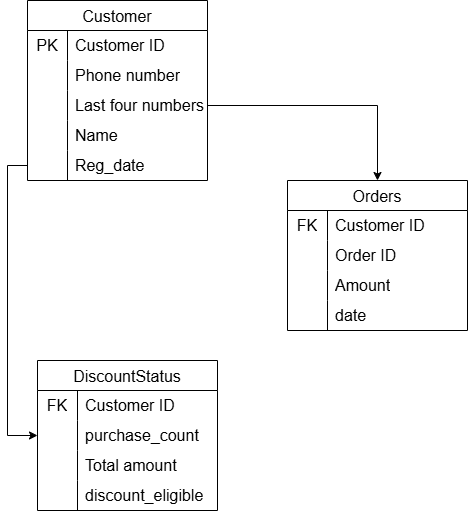

The diagram above was exported from draw.io. Its source (the exported page's mxGraphModel, read from the mxfile embedded in the PNG):
<mxGraphModel dx="2066" dy="1143" grid="1" gridSize="10" guides="1" tooltips="1" connect="1" arrows="1" fold="1" page="1" pageScale="1" pageWidth="827" pageHeight="1169" math="0" shadow="0">
  <root>
    <mxCell id="0" />
    <mxCell id="1" parent="0" />
    <mxCell id="z4wOaq10U4JoIcdZne2m-77" value="Orders" style="shape=table;startSize=30;container=1;collapsible=0;childLayout=tableLayout;fixedRows=1;rowLines=0;fontStyle=0;strokeColor=default;fontSize=16;" vertex="1" parent="1">
      <mxGeometry x="470" y="470" width="180" height="150" as="geometry" />
    </mxCell>
    <mxCell id="z4wOaq10U4JoIcdZne2m-78" value="" style="shape=tableRow;horizontal=0;startSize=0;swimlaneHead=0;swimlaneBody=0;top=0;left=0;bottom=0;right=0;collapsible=0;dropTarget=0;fillColor=none;points=[[0,0.5],[1,0.5]];portConstraint=eastwest;strokeColor=inherit;fontSize=16;" vertex="1" parent="z4wOaq10U4JoIcdZne2m-77">
      <mxGeometry y="30" width="180" height="30" as="geometry" />
    </mxCell>
    <mxCell id="z4wOaq10U4JoIcdZne2m-79" value="FK" style="shape=partialRectangle;html=1;whiteSpace=wrap;connectable=0;fillColor=none;top=0;left=0;bottom=0;right=0;overflow=hidden;pointerEvents=1;strokeColor=inherit;fontSize=16;" vertex="1" parent="z4wOaq10U4JoIcdZne2m-78">
      <mxGeometry width="40" height="30" as="geometry">
        <mxRectangle width="40" height="30" as="alternateBounds" />
      </mxGeometry>
    </mxCell>
    <mxCell id="z4wOaq10U4JoIcdZne2m-80" value="Customer ID" style="shape=partialRectangle;html=1;whiteSpace=wrap;connectable=0;fillColor=none;top=0;left=0;bottom=0;right=0;align=left;spacingLeft=6;overflow=hidden;strokeColor=inherit;fontSize=16;" vertex="1" parent="z4wOaq10U4JoIcdZne2m-78">
      <mxGeometry x="40" width="140" height="30" as="geometry">
        <mxRectangle width="140" height="30" as="alternateBounds" />
      </mxGeometry>
    </mxCell>
    <mxCell id="z4wOaq10U4JoIcdZne2m-81" value="" style="shape=tableRow;horizontal=0;startSize=0;swimlaneHead=0;swimlaneBody=0;top=0;left=0;bottom=0;right=0;collapsible=0;dropTarget=0;fillColor=none;points=[[0,0.5],[1,0.5]];portConstraint=eastwest;strokeColor=inherit;fontSize=16;" vertex="1" parent="z4wOaq10U4JoIcdZne2m-77">
      <mxGeometry y="60" width="180" height="30" as="geometry" />
    </mxCell>
    <mxCell id="z4wOaq10U4JoIcdZne2m-82" value="" style="shape=partialRectangle;html=1;whiteSpace=wrap;connectable=0;fillColor=none;top=0;left=0;bottom=0;right=0;overflow=hidden;strokeColor=inherit;fontSize=16;" vertex="1" parent="z4wOaq10U4JoIcdZne2m-81">
      <mxGeometry width="40" height="30" as="geometry">
        <mxRectangle width="40" height="30" as="alternateBounds" />
      </mxGeometry>
    </mxCell>
    <mxCell id="z4wOaq10U4JoIcdZne2m-83" value="Order ID" style="shape=partialRectangle;html=1;whiteSpace=wrap;connectable=0;fillColor=none;top=0;left=0;bottom=0;right=0;align=left;spacingLeft=6;overflow=hidden;strokeColor=inherit;fontSize=16;" vertex="1" parent="z4wOaq10U4JoIcdZne2m-81">
      <mxGeometry x="40" width="140" height="30" as="geometry">
        <mxRectangle width="140" height="30" as="alternateBounds" />
      </mxGeometry>
    </mxCell>
    <mxCell id="z4wOaq10U4JoIcdZne2m-84" value="" style="shape=tableRow;horizontal=0;startSize=0;swimlaneHead=0;swimlaneBody=0;top=0;left=0;bottom=0;right=0;collapsible=0;dropTarget=0;fillColor=none;points=[[0,0.5],[1,0.5]];portConstraint=eastwest;strokeColor=inherit;fontSize=16;" vertex="1" parent="z4wOaq10U4JoIcdZne2m-77">
      <mxGeometry y="90" width="180" height="30" as="geometry" />
    </mxCell>
    <mxCell id="z4wOaq10U4JoIcdZne2m-85" value="" style="shape=partialRectangle;html=1;whiteSpace=wrap;connectable=0;fillColor=none;top=0;left=0;bottom=0;right=0;overflow=hidden;strokeColor=inherit;fontSize=16;" vertex="1" parent="z4wOaq10U4JoIcdZne2m-84">
      <mxGeometry width="40" height="30" as="geometry">
        <mxRectangle width="40" height="30" as="alternateBounds" />
      </mxGeometry>
    </mxCell>
    <mxCell id="z4wOaq10U4JoIcdZne2m-86" value="Amount" style="shape=partialRectangle;html=1;whiteSpace=wrap;connectable=0;fillColor=none;top=0;left=0;bottom=0;right=0;align=left;spacingLeft=6;overflow=hidden;strokeColor=inherit;fontSize=16;" vertex="1" parent="z4wOaq10U4JoIcdZne2m-84">
      <mxGeometry x="40" width="140" height="30" as="geometry">
        <mxRectangle width="140" height="30" as="alternateBounds" />
      </mxGeometry>
    </mxCell>
    <mxCell id="z4wOaq10U4JoIcdZne2m-90" style="shape=tableRow;horizontal=0;startSize=0;swimlaneHead=0;swimlaneBody=0;top=0;left=0;bottom=0;right=0;collapsible=0;dropTarget=0;fillColor=none;points=[[0,0.5],[1,0.5]];portConstraint=eastwest;strokeColor=inherit;fontSize=16;" vertex="1" parent="z4wOaq10U4JoIcdZne2m-77">
      <mxGeometry y="120" width="180" height="30" as="geometry" />
    </mxCell>
    <mxCell id="z4wOaq10U4JoIcdZne2m-91" style="shape=partialRectangle;html=1;whiteSpace=wrap;connectable=0;fillColor=none;top=0;left=0;bottom=0;right=0;overflow=hidden;strokeColor=inherit;fontSize=16;" vertex="1" parent="z4wOaq10U4JoIcdZne2m-90">
      <mxGeometry width="40" height="30" as="geometry">
        <mxRectangle width="40" height="30" as="alternateBounds" />
      </mxGeometry>
    </mxCell>
    <mxCell id="z4wOaq10U4JoIcdZne2m-92" value="date" style="shape=partialRectangle;html=1;whiteSpace=wrap;connectable=0;fillColor=none;top=0;left=0;bottom=0;right=0;align=left;spacingLeft=6;overflow=hidden;strokeColor=inherit;fontSize=16;" vertex="1" parent="z4wOaq10U4JoIcdZne2m-90">
      <mxGeometry x="40" width="140" height="30" as="geometry">
        <mxRectangle width="140" height="30" as="alternateBounds" />
      </mxGeometry>
    </mxCell>
    <mxCell id="z4wOaq10U4JoIcdZne2m-96" value="Customer" style="shape=table;startSize=30;container=1;collapsible=0;childLayout=tableLayout;fixedRows=1;rowLines=0;fontStyle=0;strokeColor=default;fontSize=16;" vertex="1" parent="1">
      <mxGeometry x="210" y="290" width="180" height="180" as="geometry" />
    </mxCell>
    <mxCell id="z4wOaq10U4JoIcdZne2m-97" value="" style="shape=tableRow;horizontal=0;startSize=0;swimlaneHead=0;swimlaneBody=0;top=0;left=0;bottom=0;right=0;collapsible=0;dropTarget=0;fillColor=none;points=[[0,0.5],[1,0.5]];portConstraint=eastwest;strokeColor=inherit;fontSize=16;" vertex="1" parent="z4wOaq10U4JoIcdZne2m-96">
      <mxGeometry y="30" width="180" height="30" as="geometry" />
    </mxCell>
    <mxCell id="z4wOaq10U4JoIcdZne2m-98" value="PK" style="shape=partialRectangle;html=1;whiteSpace=wrap;connectable=0;fillColor=none;top=0;left=0;bottom=0;right=0;overflow=hidden;pointerEvents=1;strokeColor=inherit;fontSize=16;" vertex="1" parent="z4wOaq10U4JoIcdZne2m-97">
      <mxGeometry width="40" height="30" as="geometry">
        <mxRectangle width="40" height="30" as="alternateBounds" />
      </mxGeometry>
    </mxCell>
    <mxCell id="z4wOaq10U4JoIcdZne2m-99" value="Customer ID" style="shape=partialRectangle;html=1;whiteSpace=wrap;connectable=0;fillColor=none;top=0;left=0;bottom=0;right=0;align=left;spacingLeft=6;overflow=hidden;strokeColor=inherit;fontSize=16;" vertex="1" parent="z4wOaq10U4JoIcdZne2m-97">
      <mxGeometry x="40" width="140" height="30" as="geometry">
        <mxRectangle width="140" height="30" as="alternateBounds" />
      </mxGeometry>
    </mxCell>
    <mxCell id="z4wOaq10U4JoIcdZne2m-100" value="" style="shape=tableRow;horizontal=0;startSize=0;swimlaneHead=0;swimlaneBody=0;top=0;left=0;bottom=0;right=0;collapsible=0;dropTarget=0;fillColor=none;points=[[0,0.5],[1,0.5]];portConstraint=eastwest;strokeColor=inherit;fontSize=16;" vertex="1" parent="z4wOaq10U4JoIcdZne2m-96">
      <mxGeometry y="60" width="180" height="30" as="geometry" />
    </mxCell>
    <mxCell id="z4wOaq10U4JoIcdZne2m-101" value="" style="shape=partialRectangle;html=1;whiteSpace=wrap;connectable=0;fillColor=none;top=0;left=0;bottom=0;right=0;overflow=hidden;strokeColor=inherit;fontSize=16;" vertex="1" parent="z4wOaq10U4JoIcdZne2m-100">
      <mxGeometry width="40" height="30" as="geometry">
        <mxRectangle width="40" height="30" as="alternateBounds" />
      </mxGeometry>
    </mxCell>
    <mxCell id="z4wOaq10U4JoIcdZne2m-102" value="Phone number" style="shape=partialRectangle;html=1;whiteSpace=wrap;connectable=0;fillColor=none;top=0;left=0;bottom=0;right=0;align=left;spacingLeft=6;overflow=hidden;strokeColor=inherit;fontSize=16;" vertex="1" parent="z4wOaq10U4JoIcdZne2m-100">
      <mxGeometry x="40" width="140" height="30" as="geometry">
        <mxRectangle width="140" height="30" as="alternateBounds" />
      </mxGeometry>
    </mxCell>
    <mxCell id="z4wOaq10U4JoIcdZne2m-103" value="" style="shape=tableRow;horizontal=0;startSize=0;swimlaneHead=0;swimlaneBody=0;top=0;left=0;bottom=0;right=0;collapsible=0;dropTarget=0;fillColor=none;points=[[0,0.5],[1,0.5]];portConstraint=eastwest;strokeColor=inherit;fontSize=16;" vertex="1" parent="z4wOaq10U4JoIcdZne2m-96">
      <mxGeometry y="90" width="180" height="30" as="geometry" />
    </mxCell>
    <mxCell id="z4wOaq10U4JoIcdZne2m-104" value="" style="shape=partialRectangle;html=1;whiteSpace=wrap;connectable=0;fillColor=none;top=0;left=0;bottom=0;right=0;overflow=hidden;strokeColor=inherit;fontSize=16;" vertex="1" parent="z4wOaq10U4JoIcdZne2m-103">
      <mxGeometry width="40" height="30" as="geometry">
        <mxRectangle width="40" height="30" as="alternateBounds" />
      </mxGeometry>
    </mxCell>
    <mxCell id="z4wOaq10U4JoIcdZne2m-105" value="Last four numbers" style="shape=partialRectangle;html=1;whiteSpace=wrap;connectable=0;fillColor=none;top=0;left=0;bottom=0;right=0;align=left;spacingLeft=6;overflow=hidden;strokeColor=inherit;fontSize=16;" vertex="1" parent="z4wOaq10U4JoIcdZne2m-103">
      <mxGeometry x="40" width="140" height="30" as="geometry">
        <mxRectangle width="140" height="30" as="alternateBounds" />
      </mxGeometry>
    </mxCell>
    <mxCell id="z4wOaq10U4JoIcdZne2m-106" style="shape=tableRow;horizontal=0;startSize=0;swimlaneHead=0;swimlaneBody=0;top=0;left=0;bottom=0;right=0;collapsible=0;dropTarget=0;fillColor=none;points=[[0,0.5],[1,0.5]];portConstraint=eastwest;strokeColor=inherit;fontSize=16;" vertex="1" parent="z4wOaq10U4JoIcdZne2m-96">
      <mxGeometry y="120" width="180" height="30" as="geometry" />
    </mxCell>
    <mxCell id="z4wOaq10U4JoIcdZne2m-107" style="shape=partialRectangle;html=1;whiteSpace=wrap;connectable=0;fillColor=none;top=0;left=0;bottom=0;right=0;overflow=hidden;strokeColor=inherit;fontSize=16;" vertex="1" parent="z4wOaq10U4JoIcdZne2m-106">
      <mxGeometry width="40" height="30" as="geometry">
        <mxRectangle width="40" height="30" as="alternateBounds" />
      </mxGeometry>
    </mxCell>
    <mxCell id="z4wOaq10U4JoIcdZne2m-108" value="Name" style="shape=partialRectangle;html=1;whiteSpace=wrap;connectable=0;fillColor=none;top=0;left=0;bottom=0;right=0;align=left;spacingLeft=6;overflow=hidden;strokeColor=inherit;fontSize=16;" vertex="1" parent="z4wOaq10U4JoIcdZne2m-106">
      <mxGeometry x="40" width="140" height="30" as="geometry">
        <mxRectangle width="140" height="30" as="alternateBounds" />
      </mxGeometry>
    </mxCell>
    <mxCell id="z4wOaq10U4JoIcdZne2m-109" style="shape=tableRow;horizontal=0;startSize=0;swimlaneHead=0;swimlaneBody=0;top=0;left=0;bottom=0;right=0;collapsible=0;dropTarget=0;fillColor=none;points=[[0,0.5],[1,0.5]];portConstraint=eastwest;strokeColor=inherit;fontSize=16;" vertex="1" parent="z4wOaq10U4JoIcdZne2m-96">
      <mxGeometry y="150" width="180" height="30" as="geometry" />
    </mxCell>
    <mxCell id="z4wOaq10U4JoIcdZne2m-110" style="shape=partialRectangle;html=1;whiteSpace=wrap;connectable=0;fillColor=none;top=0;left=0;bottom=0;right=0;overflow=hidden;strokeColor=inherit;fontSize=16;" vertex="1" parent="z4wOaq10U4JoIcdZne2m-109">
      <mxGeometry width="40" height="30" as="geometry">
        <mxRectangle width="40" height="30" as="alternateBounds" />
      </mxGeometry>
    </mxCell>
    <mxCell id="z4wOaq10U4JoIcdZne2m-111" value="Reg_date" style="shape=partialRectangle;html=1;whiteSpace=wrap;connectable=0;fillColor=none;top=0;left=0;bottom=0;right=0;align=left;spacingLeft=6;overflow=hidden;strokeColor=inherit;fontSize=16;" vertex="1" parent="z4wOaq10U4JoIcdZne2m-109">
      <mxGeometry x="40" width="140" height="30" as="geometry">
        <mxRectangle width="140" height="30" as="alternateBounds" />
      </mxGeometry>
    </mxCell>
    <mxCell id="z4wOaq10U4JoIcdZne2m-115" value="DiscountStatus" style="shape=table;startSize=30;container=1;collapsible=0;childLayout=tableLayout;fixedRows=1;rowLines=0;fontStyle=0;strokeColor=default;fontSize=16;" vertex="1" parent="1">
      <mxGeometry x="220" y="650" width="180" height="150" as="geometry" />
    </mxCell>
    <mxCell id="z4wOaq10U4JoIcdZne2m-116" value="" style="shape=tableRow;horizontal=0;startSize=0;swimlaneHead=0;swimlaneBody=0;top=0;left=0;bottom=0;right=0;collapsible=0;dropTarget=0;fillColor=none;points=[[0,0.5],[1,0.5]];portConstraint=eastwest;strokeColor=inherit;fontSize=16;" vertex="1" parent="z4wOaq10U4JoIcdZne2m-115">
      <mxGeometry y="30" width="180" height="30" as="geometry" />
    </mxCell>
    <mxCell id="z4wOaq10U4JoIcdZne2m-117" value="FK" style="shape=partialRectangle;html=1;whiteSpace=wrap;connectable=0;fillColor=none;top=0;left=0;bottom=0;right=0;overflow=hidden;pointerEvents=1;strokeColor=inherit;fontSize=16;" vertex="1" parent="z4wOaq10U4JoIcdZne2m-116">
      <mxGeometry width="40" height="30" as="geometry">
        <mxRectangle width="40" height="30" as="alternateBounds" />
      </mxGeometry>
    </mxCell>
    <mxCell id="z4wOaq10U4JoIcdZne2m-118" value="Customer ID" style="shape=partialRectangle;html=1;whiteSpace=wrap;connectable=0;fillColor=none;top=0;left=0;bottom=0;right=0;align=left;spacingLeft=6;overflow=hidden;strokeColor=inherit;fontSize=16;" vertex="1" parent="z4wOaq10U4JoIcdZne2m-116">
      <mxGeometry x="40" width="140" height="30" as="geometry">
        <mxRectangle width="140" height="30" as="alternateBounds" />
      </mxGeometry>
    </mxCell>
    <mxCell id="z4wOaq10U4JoIcdZne2m-119" value="" style="shape=tableRow;horizontal=0;startSize=0;swimlaneHead=0;swimlaneBody=0;top=0;left=0;bottom=0;right=0;collapsible=0;dropTarget=0;fillColor=none;points=[[0,0.5],[1,0.5]];portConstraint=eastwest;strokeColor=inherit;fontSize=16;" vertex="1" parent="z4wOaq10U4JoIcdZne2m-115">
      <mxGeometry y="60" width="180" height="30" as="geometry" />
    </mxCell>
    <mxCell id="z4wOaq10U4JoIcdZne2m-120" value="" style="shape=partialRectangle;html=1;whiteSpace=wrap;connectable=0;fillColor=none;top=0;left=0;bottom=0;right=0;overflow=hidden;strokeColor=inherit;fontSize=16;" vertex="1" parent="z4wOaq10U4JoIcdZne2m-119">
      <mxGeometry width="40" height="30" as="geometry">
        <mxRectangle width="40" height="30" as="alternateBounds" />
      </mxGeometry>
    </mxCell>
    <mxCell id="z4wOaq10U4JoIcdZne2m-121" value="purchase_count" style="shape=partialRectangle;html=1;whiteSpace=wrap;connectable=0;fillColor=none;top=0;left=0;bottom=0;right=0;align=left;spacingLeft=6;overflow=hidden;strokeColor=inherit;fontSize=16;" vertex="1" parent="z4wOaq10U4JoIcdZne2m-119">
      <mxGeometry x="40" width="140" height="30" as="geometry">
        <mxRectangle width="140" height="30" as="alternateBounds" />
      </mxGeometry>
    </mxCell>
    <mxCell id="z4wOaq10U4JoIcdZne2m-122" value="" style="shape=tableRow;horizontal=0;startSize=0;swimlaneHead=0;swimlaneBody=0;top=0;left=0;bottom=0;right=0;collapsible=0;dropTarget=0;fillColor=none;points=[[0,0.5],[1,0.5]];portConstraint=eastwest;strokeColor=inherit;fontSize=16;" vertex="1" parent="z4wOaq10U4JoIcdZne2m-115">
      <mxGeometry y="90" width="180" height="30" as="geometry" />
    </mxCell>
    <mxCell id="z4wOaq10U4JoIcdZne2m-123" value="" style="shape=partialRectangle;html=1;whiteSpace=wrap;connectable=0;fillColor=none;top=0;left=0;bottom=0;right=0;overflow=hidden;strokeColor=inherit;fontSize=16;" vertex="1" parent="z4wOaq10U4JoIcdZne2m-122">
      <mxGeometry width="40" height="30" as="geometry">
        <mxRectangle width="40" height="30" as="alternateBounds" />
      </mxGeometry>
    </mxCell>
    <mxCell id="z4wOaq10U4JoIcdZne2m-124" value="Total amount" style="shape=partialRectangle;html=1;whiteSpace=wrap;connectable=0;fillColor=none;top=0;left=0;bottom=0;right=0;align=left;spacingLeft=6;overflow=hidden;strokeColor=inherit;fontSize=16;" vertex="1" parent="z4wOaq10U4JoIcdZne2m-122">
      <mxGeometry x="40" width="140" height="30" as="geometry">
        <mxRectangle width="140" height="30" as="alternateBounds" />
      </mxGeometry>
    </mxCell>
    <mxCell id="z4wOaq10U4JoIcdZne2m-133" value="" style="shape=tableRow;horizontal=0;startSize=0;swimlaneHead=0;swimlaneBody=0;top=0;left=0;bottom=0;right=0;collapsible=0;dropTarget=0;fillColor=none;points=[[0,0.5],[1,0.5]];portConstraint=eastwest;strokeColor=inherit;fontSize=16;" vertex="1" parent="z4wOaq10U4JoIcdZne2m-115">
      <mxGeometry y="120" width="180" height="30" as="geometry" />
    </mxCell>
    <mxCell id="z4wOaq10U4JoIcdZne2m-134" value="" style="shape=partialRectangle;html=1;whiteSpace=wrap;connectable=0;fillColor=none;top=0;left=0;bottom=0;right=0;overflow=hidden;strokeColor=inherit;fontSize=16;" vertex="1" parent="z4wOaq10U4JoIcdZne2m-133">
      <mxGeometry width="40" height="30" as="geometry">
        <mxRectangle width="40" height="30" as="alternateBounds" />
      </mxGeometry>
    </mxCell>
    <mxCell id="z4wOaq10U4JoIcdZne2m-135" value="discount_eligible" style="shape=partialRectangle;html=1;whiteSpace=wrap;connectable=0;fillColor=none;top=0;left=0;bottom=0;right=0;align=left;spacingLeft=6;overflow=hidden;strokeColor=inherit;fontSize=16;" vertex="1" parent="z4wOaq10U4JoIcdZne2m-133">
      <mxGeometry x="40" width="140" height="30" as="geometry">
        <mxRectangle width="140" height="30" as="alternateBounds" />
      </mxGeometry>
    </mxCell>
    <mxCell id="z4wOaq10U4JoIcdZne2m-131" style="edgeStyle=orthogonalEdgeStyle;rounded=0;orthogonalLoop=1;jettySize=auto;html=1;exitX=1;exitY=0.5;exitDx=0;exitDy=0;entryX=0.5;entryY=0;entryDx=0;entryDy=0;" edge="1" parent="1" source="z4wOaq10U4JoIcdZne2m-103" target="z4wOaq10U4JoIcdZne2m-77">
      <mxGeometry relative="1" as="geometry" />
    </mxCell>
    <mxCell id="z4wOaq10U4JoIcdZne2m-132" style="edgeStyle=orthogonalEdgeStyle;rounded=0;orthogonalLoop=1;jettySize=auto;html=1;exitX=0;exitY=0.5;exitDx=0;exitDy=0;entryX=0;entryY=0.5;entryDx=0;entryDy=0;" edge="1" parent="1" source="z4wOaq10U4JoIcdZne2m-109" target="z4wOaq10U4JoIcdZne2m-119">
      <mxGeometry relative="1" as="geometry" />
    </mxCell>
  </root>
</mxGraphModel>